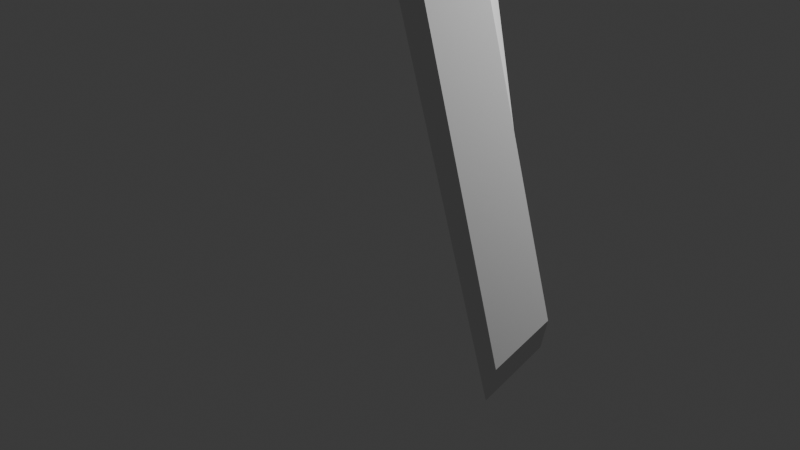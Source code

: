 # Source: sudas.blend  (saved by Blender 4.1.23; exported with 4.5.12 LTS)
import bpy
from mathutils import Matrix  # noqa: F401  (used for matrix-valued properties, if any)

bpy.ops.wm.read_factory_settings(use_empty=True)
scene = bpy.context.scene
scene.name = 'Scene'

# ---- collections
col_collection = bpy.data.collections.new('Collection'); scene.collection.children.link(col_collection)

# ---- world
world_world = bpy.data.worlds.new('World'); scene.world = world_world
world_world.use_nodes = True; world_world.node_tree.nodes.clear()
_N = world_world.node_tree.nodes; _L = world_world.node_tree.links
n0 = _N.new('ShaderNodeOutputWorld'); n0.name = 'World Output'; n0.location = (300, 300)
n1 = _N.new('ShaderNodeBackground'); n1.name = 'Background'; n1.location = (10, 300)
n1.inputs[0].default_value = (0.05088, 0.05088, 0.05088, 1.0)
_L.new(n1.outputs[0], n0.inputs[0])
n0.is_active_output = True
world_world.color = (0.05088, 0.05088, 0.05088)
world_world.use_sun_shadow = False
world_world.sun_shadow_jitter_overblur = 0.0

# ---- cameras
cam_camera = bpy.data.cameras.new('Camera')
cam_camera.clip_end = 100.0
cam_camera.ortho_scale = 7.314

# ---- lights
light_light = bpy.data.lights.new('Light', 'POINT')
light_light.transmission_factor = 0.0
light_light.energy = 1000.0
light_light.shadow_soft_size = 0.1
light_light.shadow_maximum_resolution = 0.006
light_light.use_absolute_resolution = True

# ---- meshes
me_cylinder = bpy.data.meshes.new('Cylinder')
me_cylinder.from_pydata([(-0.9168, 1.465, -1.651), (0.2495, 0.9462, 7.9), (0.9511, 0.309, -3.282), (0.833, -0.1703, 7.854), (1.066, -0.4438, -3.065), (0.4065, -0.8786, 8.084), (0.2425, -0.849, -2.52), (-0.5878, -0.6452, 7.957), (-1.336, -0.9784, -0.941), (-0.9511, 0.309, 7.957)], [], [(0, 1, 3, 2), (2, 3, 5, 4), (4, 5, 7, 6), (3, 1, 9, 7, 5), (6, 7, 9, 8), (8, 9, 1, 0), (0, 2, 4, 6, 8)])
_uv = me_cylinder.uv_layers.new(name='UVMap')
_uv.uv.foreach_set('vector', [1.0, 0.5, 1.0, 1.0, 0.8, 1.0, 0.8, 0.5, 0.8, 0.5, 0.8, 1.0, 0.6, 1.0, 0.6, 0.5, 0.6, 0.5, 0.6, 1.0, 0.4, 1.0, 0.4, 0.5, 0.4783, 0.3242, 0.25, 0.49, 0.02175, 0.3242, 0.1089, 0.05584, 0.3911, 0.05584, 0.4, 0.5, 0.4, 1.0, 0.2, 1.0, 0.2, 0.5, 0.2, 0.5, 0.2, 1.0, 2.98e-08, 1.0, 2.98e-08, 0.5, 0.75, 0.49, 0.9783, 0.3242, 0.8911, 0.05584, 0.6089, 0.05584, 0.5217, 0.3242])
me_cylinder.update()
me_cylinder_001 = bpy.data.meshes.new('Cylinder.001')
me_cylinder_001.from_pydata([(0.0, 1.0, -2.433), (0.0, 1.0, 7.957), (0.9511, 0.309, -2.609), (1.175, 0.3873, 7.835), (0.5878, -0.809, -1.962), (0.4985, -1.085, 8.622), (0.2425, -0.849, -2.52), (-0.5878, -0.809, 7.957), (-0.9511, 0.309, -2.424), (-0.9511, 0.309, 7.957)], [], [(0, 1, 3, 2), (2, 3, 5, 4), (4, 5, 7, 6), (3, 1, 9, 7, 5), (6, 7, 9, 8), (8, 9, 1, 0), (0, 2, 4, 6, 8)])
_uv = me_cylinder_001.uv_layers.new(name='UVMap')
_uv.uv.foreach_set('vector', [1.0, 0.5, 1.0, 1.0, 0.8, 1.0, 0.8, 0.5, 0.8, 0.5, 0.8, 1.0, 0.6, 1.0, 0.6, 0.5, 0.6, 0.5, 0.6, 1.0, 0.4, 1.0, 0.4, 0.5, 0.4783, 0.3242, 0.25, 0.49, 0.02175, 0.3242, 0.1089, 0.05584, 0.3911, 0.05584, 0.4, 0.5, 0.4, 1.0, 0.2, 1.0, 0.2, 0.5, 0.2, 0.5, 0.2, 1.0, 2.98e-08, 1.0, 2.98e-08, 0.5, 0.75, 0.49, 0.9783, 0.3242, 0.8911, 0.05584, 0.6089, 0.05584, 0.5217, 0.3242])
me_cylinder_001.update()
me_cylinder_002 = bpy.data.meshes.new('Cylinder.002')
me_cylinder_002.from_pydata([(0.0, 1.0, -2.433), (0.0, 1.0, 7.957), (0.9511, 0.309, -2.609), (0.9511, 0.309, 7.957), (0.5878, -0.809, -1.962), (0.5878, -0.809, 7.957), (0.399, -0.8431, -2.45), (-0.5878, -0.809, 7.957), (-0.9511, 0.309, -2.424), (-0.9511, 0.309, 7.957)], [], [(0, 1, 3, 2), (2, 3, 5, 4), (4, 5, 7, 6), (3, 1, 9, 7, 5), (6, 7, 9, 8), (8, 9, 1, 0), (0, 2, 4, 6, 8)])
_uv = me_cylinder_002.uv_layers.new(name='UVMap')
_uv.uv.foreach_set('vector', [1.0, 0.5, 1.0, 1.0, 0.8, 1.0, 0.8, 0.5, 0.8, 0.5, 0.8, 1.0, 0.6, 1.0, 0.6, 0.5, 0.6, 0.5, 0.6, 1.0, 0.4, 1.0, 0.4, 0.5, 0.4783, 0.3242, 0.25, 0.49, 0.02175, 0.3242, 0.1089, 0.05584, 0.3911, 0.05584, 0.4, 0.5, 0.4, 1.0, 0.2, 1.0, 0.2, 0.5, 0.2, 0.5, 0.2, 1.0, 2.98e-08, 1.0, 2.98e-08, 0.5, 0.75, 0.49, 0.9783, 0.3242, 0.8911, 0.05584, 0.6089, 0.05584, 0.5217, 0.3242])
me_cylinder_002.update()
me_icosphere_001 = bpy.data.meshes.new('Icosphere.001')
me_icosphere_001.from_pydata([(0.0, 0.0, -0.9489), (0.7236, -0.5257, -0.4472), (-0.2764, -0.8506, -0.4472), (-0.8944, 0.0, -0.4472), (-0.2764, 0.8506, -0.4472), (0.7236, 0.5257, -0.4472), (0.2764, -0.8506, 0.4472), (-0.7236, -0.5257, 0.4472), (-0.7236, 0.5257, 0.4472), (0.2764, 0.8506, 0.4472), (0.8944, 0.0, 0.4472), (0.0, 0.0, 0.8044), (-0.1625, -0.5, -0.8507), (0.4253, -0.309, -0.8507), (0.2629, -0.809, -0.5257), (0.8506, 0.0, -0.5257), (0.4253, 0.309, -0.8507), (-0.5257, 0.0, -0.8507), (-0.6882, -0.5, -0.5257), (-0.1625, 0.5, -0.8507), (-0.6882, 0.5, -0.5257), (0.2629, 0.809, -0.5257), (0.9511, -0.309, 0.0), (0.9511, 0.309, 0.0), (0.0, -1.0, 0.0), (0.5878, -0.809, 0.0), (-0.9511, -0.309, 0.0), (-0.5878, -0.809, 0.0), (-0.5878, 0.809, 0.0), (-0.9511, 0.309, 0.0), (0.5878, 0.809, 0.0), (0.0, 1.0, 0.0), (0.6882, -0.5, 0.5257), (-0.2629, -0.809, 0.5257), (-0.8506, 0.0, 0.5257), (-0.2629, 0.809, 0.5257), (0.6882, 0.5, 0.5257), (0.1625, -0.5, 0.8507), (0.5257, 0.0, 0.8507), (-0.4253, -0.309, 0.8507), (-0.4253, 0.309, 0.8507), (0.1625, 0.5, 0.8507)], [], [(0, 13, 12), (1, 13, 15), (0, 12, 17), (0, 17, 19), (0, 19, 16), (1, 15, 22), (2, 14, 24), (3, 18, 26), (4, 20, 28), (5, 21, 30), (1, 22, 25), (2, 24, 27), (3, 26, 29), (4, 28, 31), (5, 30, 23), (6, 32, 37), (7, 33, 39), (8, 34, 40), (9, 35, 41), (10, 36, 38), (38, 41, 11), (38, 36, 41), (36, 9, 41), (41, 40, 11), (41, 35, 40), (35, 8, 40), (40, 39, 11), (40, 34, 39), (34, 7, 39), (39, 37, 11), (39, 33, 37), (33, 6, 37), (37, 38, 11), (37, 32, 38), (32, 10, 38), (23, 36, 10), (23, 30, 36), (30, 9, 36), (31, 35, 9), (31, 28, 35), (28, 8, 35), (29, 34, 8), (29, 26, 34), (26, 7, 34), (27, 33, 7), (27, 24, 33), (24, 6, 33), (25, 32, 6), (25, 22, 32), (22, 10, 32), (30, 31, 9), (30, 21, 31), (21, 4, 31), (28, 29, 8), (28, 20, 29), (20, 3, 29), (26, 27, 7), (26, 18, 27), (18, 2, 27), (24, 25, 6), (24, 14, 25), (14, 1, 25), (22, 23, 10), (22, 15, 23), (15, 5, 23), (16, 21, 5), (16, 19, 21), (19, 4, 21), (19, 20, 4), (19, 17, 20), (17, 3, 20), (17, 18, 3), (17, 12, 18), (12, 2, 18), (15, 16, 5), (15, 13, 16), (13, 0, 16), (12, 14, 2), (12, 13, 14), (13, 1, 14)])
_uv = me_icosphere_001.uv_layers.new(name='UVMap')
_uv.uv.foreach_set('vector', [0.1818, 0.0, 0.2273, 0.07873, 0.1364, 0.07873, 0.2727, 0.1575, 0.3182, 0.07873, 0.3636, 0.1575, 0.9091, 0.0, 0.9545, 0.07873, 0.8636, 0.07873, 0.7273, 0.0, 0.7727, 0.07873, 0.6818, 0.07873, 0.5455, 0.0, 0.5909, 0.07873, 0.5, 0.07873, 0.2727, 0.1575, 0.3636, 0.1575, 0.3182, 0.2362, 0.09091, 0.1575, 0.1818, 0.1575, 0.1364, 0.2362, 0.8182, 0.1575, 0.9091, 0.1575, 0.8636, 0.2362, 0.6364, 0.1575, 0.7273, 0.1575, 0.6818, 0.2362, 0.4545, 0.1575, 0.5455, 0.1575, 0.5, 0.2362, 0.2727, 0.1575, 0.3182, 0.2362, 0.2273, 0.2362, 0.09091, 0.1575, 0.1364, 0.2362, 0.04546, 0.2362, 0.8182, 0.1575, 0.8636, 0.2362, 0.7727, 0.2362, 0.6364, 0.1575, 0.6818, 0.2362, 0.5909, 0.2362, 0.4545, 0.1575, 0.5, 0.2362, 0.4091, 0.2362, 0.1818, 0.3149, 0.2727, 0.3149, 0.2273, 0.3937, 0.0, 0.3149, 0.09091, 0.3149, 0.04546, 0.3937, 0.7273, 0.3149, 0.8182, 0.3149, 0.7727, 0.3937, 0.5455, 0.3149, 0.6364, 0.3149, 0.5909, 0.3937, 0.3636, 0.3149, 0.4545, 0.3149, 0.4091, 0.3937, 0.4091, 0.3937, 0.5, 0.3937, 0.4545, 0.4724, 0.4091, 0.3937, 0.4545, 0.3149, 0.5, 0.3937, 0.4545, 0.3149, 0.5455, 0.3149, 0.5, 0.3937, 0.5909, 0.3937, 0.6818, 0.3937, 0.6364, 0.4724, 0.5909, 0.3937, 0.6364, 0.3149, 0.6818, 0.3937, 0.6364, 0.3149, 0.7273, 0.3149, 0.6818, 0.3937, 0.7727, 0.3937, 0.8636, 0.3937, 0.8182, 0.4724, 0.7727, 0.3937, 0.8182, 0.3149, 0.8636, 0.3937, 0.8182, 0.3149, 0.9091, 0.3149, 0.8636, 0.3937, 0.04546, 0.3937, 0.1364, 0.3937, 0.09091, 0.4724, 0.04546, 0.3937, 0.09091, 0.3149, 0.1364, 0.3937, 0.09091, 0.3149, 0.1818, 0.3149, 0.1364, 0.3937, 0.2273, 0.3937, 0.3182, 0.3937, 0.2727, 0.4724, 0.2273, 0.3937, 0.2727, 0.3149, 0.3182, 0.3937, 0.2727, 0.3149, 0.3636, 0.3149, 0.3182, 0.3937, 0.4091, 0.2362, 0.4545, 0.3149, 0.3636, 0.3149, 0.4091, 0.2362, 0.5, 0.2362, 0.4545, 0.3149, 0.5, 0.2362, 0.5455, 0.3149, 0.4545, 0.3149, 0.5909, 0.2362, 0.6364, 0.3149, 0.5455, 0.3149, 0.5909, 0.2362, 0.6818, 0.2362, 0.6364, 0.3149, 0.6818, 0.2362, 0.7273, 0.3149, 0.6364, 0.3149, 0.7727, 0.2362, 0.8182, 0.3149, 0.7273, 0.3149, 0.7727, 0.2362, 0.8636, 0.2362, 0.8182, 0.3149, 0.8636, 0.2362, 0.9091, 0.3149, 0.8182, 0.3149, 0.04546, 0.2362, 0.09091, 0.3149, 0.0, 0.3149, 0.04546, 0.2362, 0.1364, 0.2362, 0.09091, 0.3149, 0.1364, 0.2362, 0.1818, 0.3149, 0.09091, 0.3149, 0.2273, 0.2362, 0.2727, 0.3149, 0.1818, 0.3149, 0.2273, 0.2362, 0.3182, 0.2362, 0.2727, 0.3149, 0.3182, 0.2362, 0.3636, 0.3149, 0.2727, 0.3149, 0.5, 0.2362, 0.5909, 0.2362, 0.5455, 0.3149, 0.5, 0.2362, 0.5455, 0.1575, 0.5909, 0.2362, 0.5455, 0.1575, 0.6364, 0.1575, 0.5909, 0.2362, 0.6818, 0.2362, 0.7727, 0.2362, 0.7273, 0.3149, 0.6818, 0.2362, 0.7273, 0.1575, 0.7727, 0.2362, 0.7273, 0.1575, 0.8182, 0.1575, 0.7727, 0.2362, 0.8636, 0.2362, 0.9545, 0.2362, 0.9091, 0.3149, 0.8636, 0.2362, 0.9091, 0.1575, 0.9545, 0.2362, 0.9091, 0.1575, 1.0, 0.1575, 0.9545, 0.2362, 0.1364, 0.2362, 0.2273, 0.2362, 0.1818, 0.3149, 0.1364, 0.2362, 0.1818, 0.1575, 0.2273, 0.2362, 0.1818, 0.1575, 0.2727, 0.1575, 0.2273, 0.2362, 0.3182, 0.2362, 0.4091, 0.2362, 0.3636, 0.3149, 0.3182, 0.2362, 0.3636, 0.1575, 0.4091, 0.2362, 0.3636, 0.1575, 0.4545, 0.1575, 0.4091, 0.2362, 0.5, 0.07873, 0.5455, 0.1575, 0.4545, 0.1575, 0.5, 0.07873, 0.5909, 0.07873, 0.5455, 0.1575, 0.5909, 0.07873, 0.6364, 0.1575, 0.5455, 0.1575, 0.6818, 0.07873, 0.7273, 0.1575, 0.6364, 0.1575, 0.6818, 0.07873, 0.7727, 0.07873, 0.7273, 0.1575, 0.7727, 0.07873, 0.8182, 0.1575, 0.7273, 0.1575, 0.8636, 0.07873, 0.9091, 0.1575, 0.8182, 0.1575, 0.8636, 0.07873, 0.9545, 0.07873, 0.9091, 0.1575, 0.9545, 0.07873, 1.0, 0.1575, 0.9091, 0.1575, 0.3636, 0.1575, 0.4091, 0.07873, 0.4545, 0.1575, 0.3636, 0.1575, 0.3182, 0.07873, 0.4091, 0.07873, 0.3182, 0.07873, 0.3636, 0.0, 0.4091, 0.07873, 0.1364, 0.07873, 0.1818, 0.1575, 0.09091, 0.1575, 0.1364, 0.07873, 0.2273, 0.07873, 0.1818, 0.1575, 0.2273, 0.07873, 0.2727, 0.1575, 0.1818, 0.1575])
me_icosphere_001.update()
me_cylinder_003 = bpy.data.meshes.new('Cylinder.003')
me_cylinder_003.from_pydata([(0.0, 1.0, -1.0), (0.0, 0.4768, 0.9073), (0.9511, 0.309, -1.0), (0.4535, 0.1474, 0.9073), (0.5878, -0.809, -1.0), (0.2803, -0.3858, 0.9073), (-0.5878, -0.809, -1.0), (-0.2803, -0.3858, 0.9073), (-0.9511, 0.309, -1.0), (-0.4535, 0.1474, 0.9073), (0.0, 1.0, 0.4891), (0.9511, 0.309, 0.4891), (0.5878, -0.809, 0.4891), (-0.5878, -0.809, 0.4891), (-0.9511, 0.309, 0.4891), (0.9511, 0.309, 1.0), (0.0, 1.0, 1.0), (0.5878, -0.809, 1.0), (-0.5878, -0.809, 1.0), (-0.9511, 0.309, 1.0), (0.7189, 0.2336, 0.9537), (0.0, 0.7559, 0.9537), (0.4443, -0.6116, 0.9537), (-0.4443, -0.6116, 0.9537), (-0.7189, 0.2336, 0.9537), (0.9511, 0.309, 1.0), (0.0, 1.0, 1.0), (0.0, 1.0, 0.4891), (0.5878, -0.809, 1.0), (-0.5878, -0.809, 1.0), (-0.9511, 0.309, 1.0), (0.9511, 0.309, 0.4891), (0.5878, -0.809, 0.4891), (-0.5878, -0.809, 0.4891), (-0.9511, 0.309, 0.4891), (0.387, 1.533, 0.4891), (0.387, 1.533, 1.0), (1.338, 0.8417, 1.0), (1.338, 0.8417, 0.4891), (1.577, 0.1056, 0.4891), (1.577, 0.1056, 1.0), (1.214, -1.012, 1.0), (1.214, -1.012, 0.4891), (0.5878, -1.467, 0.4891), (0.5878, -1.467, 1.0), (-0.5878, -1.467, 1.0), (-0.5878, -1.467, 0.4891), (-1.214, -1.012, 0.4891), (-1.214, -1.012, 1.0), (-1.577, 0.1056, 1.0), (-1.577, 0.1056, 0.4891), (-1.338, 0.8417, 0.4891), (-1.338, 0.8417, 1.0), (-0.387, 1.533, 1.0), (-0.387, 1.533, 0.4891), (0.5557, 1.765, 1.0), (0.5557, 1.765, 0.4891), (1.507, 1.074, 1.0), (1.507, 1.074, 0.4891), (1.85, 0.01686, 1.0), (1.85, 0.01686, 0.4891), (1.487, -1.101, 1.0), (1.487, -1.101, 0.4891), (0.5878, -1.754, 1.0), (0.5878, -1.754, 0.4891), (-0.5878, -1.754, 1.0), (-0.5878, -1.754, 0.4891), (-1.487, -1.101, 1.0), (-1.487, -1.101, 0.4891), (-1.85, 0.01686, 1.0), (-1.85, 0.01686, 0.4891), (-1.507, 1.074, 1.0), (-1.507, 1.074, 0.4891), (-0.5557, 1.765, 1.0), (-0.5557, 1.765, 0.4891), (0.4535, 0.1474, 1.47), (-3.39e-08, 0.4768, 1.47), (0.2803, -0.3858, 1.47), (-0.2803, -0.3858, 1.47), (-0.4535, 0.1474, 1.47), (0.4535, -0.7796, 2.034), (-3.39e-08, -0.4501, 2.034), (0.2803, -1.313, 2.034), (-0.2803, -1.313, 2.034), (-0.4535, -0.7796, 2.034), (0.4535, -0.7796, 4.613), (5.323e-07, -0.4501, 4.613), (0.2803, -1.313, 4.613), (-0.2803, -1.313, 4.613), (-0.4535, -0.7796, 4.613), (1.367, -2.157, 5.671), (0.9132, -1.828, 5.671), (1.194, -2.691, 5.671), (0.6329, -2.691, 5.671), (0.4597, -2.157, 5.671)], [], [(14, 13, 33, 34), (19, 16, 26, 30), (11, 10, 27, 31), (1, 9, 79, 76), (10, 14, 34, 27), (12, 11, 31, 32), (0, 2, 4, 6, 8), (8, 14, 10, 0), (6, 13, 14, 8), (4, 12, 13, 6), (2, 11, 12, 4), (0, 10, 11, 2), (21, 20, 15, 16), (20, 22, 17, 15), (22, 23, 18, 17), (23, 24, 19, 18), (24, 21, 16, 19), (1, 3, 20, 21), (3, 5, 22, 20), (5, 7, 23, 22), (7, 9, 24, 23), (9, 1, 21, 24), (18, 19, 30, 29), (16, 15, 25, 26), (17, 18, 29, 28), (13, 12, 32, 33), (15, 17, 28, 25), (43, 44, 63, 64), (26, 36, 35, 27), (25, 37, 36, 26), (31, 38, 37, 25), (27, 35, 38, 31), (36, 37, 57, 55), (25, 40, 39, 31), (28, 41, 40, 25), (32, 42, 41, 28), (31, 39, 42, 32), (39, 40, 59, 60), (28, 44, 43, 32), (29, 45, 44, 28), (33, 46, 45, 29), (32, 43, 46, 33), (35, 36, 55, 56), (29, 48, 47, 33), (30, 49, 48, 29), (34, 50, 49, 30), (33, 47, 50, 34), (54, 51, 72, 74), (30, 52, 51, 34), (26, 53, 52, 30), (27, 54, 53, 26), (34, 51, 54, 27), (56, 55, 57, 58), (60, 59, 61, 62), (64, 63, 65, 66), (68, 67, 69, 70), (72, 71, 73, 74), (40, 41, 61, 59), (47, 48, 67, 68), (37, 38, 58, 57), (44, 45, 65, 63), (51, 52, 71, 72), (41, 42, 62, 61), (48, 49, 69, 67), (38, 35, 56, 58), (45, 46, 66, 65), (52, 53, 73, 71), (42, 39, 60, 62), (49, 50, 70, 69), (46, 43, 64, 66), (53, 54, 74, 73), (50, 47, 68, 70), (76, 79, 84, 81), (7, 5, 77, 78), (3, 1, 76, 75), (9, 7, 78, 79), (5, 3, 75, 77), (81, 84, 89, 86), (78, 77, 82, 83), (75, 76, 81, 80), (79, 78, 83, 84), (77, 75, 80, 82), (86, 89, 94, 91), (83, 82, 87, 88), (80, 81, 86, 85), (84, 83, 88, 89), (82, 80, 85, 87), (90, 91, 94, 93, 92), (88, 87, 92, 93), (85, 86, 91, 90), (89, 88, 93, 94), (87, 85, 90, 92)])
_uv = me_cylinder_003.uv_layers.new(name='UVMap')
_uv.uv.foreach_set('vector', [0.2, 0.8723, 0.4, 0.8723, 0.4, 0.8723, 0.2, 0.8723, 0.02175, 0.3242, 0.25, 0.49, 0.25, 0.49, 0.02175, 0.3242, 0.8, 0.8723, 1.0, 0.8723, 1.0, 0.8723, 0.8, 0.8723, 0.25, 0.3644, 0.1412, 0.2854, 0.1412, 0.2854, 0.25, 0.3644, 2.98e-08, 0.8723, 0.2, 0.8723, 0.2, 0.8723, 2.98e-08, 0.8723, 0.6, 0.8723, 0.8, 0.8723, 0.8, 0.8723, 0.6, 0.8723, 0.75, 0.49, 0.9783, 0.3242, 0.8911, 0.05584, 0.6089, 0.05584, 0.5217, 0.3242, 0.2, 0.5, 0.2, 0.8723, 2.98e-08, 0.8723, 2.98e-08, 0.5, 0.4, 0.5, 0.4, 0.8723, 0.2, 0.8723, 0.2, 0.5, 0.6, 0.5, 0.6, 0.8723, 0.4, 0.8723, 0.4, 0.5, 0.8, 0.5, 0.8, 0.8723, 0.6, 0.8723, 0.6, 0.5, 1.0, 0.5, 1.0, 0.8723, 0.8, 0.8723, 0.8, 0.5, 0.25, 0.4314, 0.4225, 0.3061, 0.4783, 0.3242, 0.25, 0.49, 0.4225, 0.3061, 0.3566, 0.1032, 0.3911, 0.05584, 0.4783, 0.3242, 0.3566, 0.1032, 0.1434, 0.1032, 0.1089, 0.05584, 0.3911, 0.05584, 0.1434, 0.1032, 0.07745, 0.3061, 0.02175, 0.3242, 0.1089, 0.05584, 0.07745, 0.3061, 0.25, 0.4314, 0.25, 0.49, 0.02175, 0.3242, 0.25, 0.3644, 0.3588, 0.2854, 0.4225, 0.3061, 0.25, 0.4314, 0.3588, 0.2854, 0.3173, 0.1574, 0.3566, 0.1032, 0.4225, 0.3061, 0.3173, 0.1574, 0.1827, 0.1574, 0.1434, 0.1032, 0.3566, 0.1032, 0.1827, 0.1574, 0.1412, 0.2854, 0.07745, 0.3061, 0.1434, 0.1032, 0.1412, 0.2854, 0.25, 0.3644, 0.25, 0.4314, 0.07745, 0.3061, 0.1089, 0.05584, 0.02175, 0.3242, 0.02175, 0.3242, 0.1089, 0.05584, 0.25, 0.49, 0.4783, 0.3242, 0.4783, 0.3242, 0.25, 0.49, 0.3911, 0.05584, 0.1089, 0.05584, 0.1089, 0.05584, 0.3911, 0.05584, 0.4, 0.8723, 0.6, 0.8723, 0.6, 0.8723, 0.4, 0.8723, 0.4783, 0.3242, 0.3911, 0.05584, 0.3911, 0.05584, 0.4783, 0.3242, 0.6, 0.8723, 0.6, 1.0, 0.6, 1.0, 0.6, 0.8723, 1.0, 1.0, 1.0, 1.0, 1.0, 0.8723, 1.0, 0.8723, 0.8, 1.0, 0.8, 1.0, 1.0, 1.0, 1.0, 1.0, 0.8, 0.8723, 0.8, 0.8723, 0.8, 1.0, 0.8, 1.0, 1.0, 0.8723, 1.0, 0.8723, 0.8, 0.8723, 0.8, 0.8723, 1.0, 1.0, 0.8, 1.0, 0.8, 1.0, 1.0, 1.0, 0.8, 1.0, 0.8, 1.0, 0.8, 0.8723, 0.8, 0.8723, 0.6, 1.0, 0.6, 1.0, 0.8, 1.0, 0.8, 1.0, 0.6, 0.8723, 0.6, 0.8723, 0.6, 1.0, 0.6, 1.0, 0.8, 0.8723, 0.8, 0.8723, 0.6, 0.8723, 0.6, 0.8723, 0.8, 0.8723, 0.8, 1.0, 0.8, 1.0, 0.8, 0.8723, 0.6, 1.0, 0.6, 1.0, 0.6, 0.8723, 0.6, 0.8723, 0.4, 1.0, 0.4, 1.0, 0.6, 1.0, 0.6, 1.0, 0.4, 0.8723, 0.4, 0.8723, 0.4, 1.0, 0.4, 1.0, 0.6, 0.8723, 0.6, 0.8723, 0.4, 0.8723, 0.4, 0.8723, 1.0, 0.8723, 1.0, 1.0, 1.0, 1.0, 1.0, 0.8723, 0.4, 1.0, 0.4, 1.0, 0.4, 0.8723, 0.4, 0.8723, 0.2, 1.0, 0.2, 1.0, 0.4, 1.0, 0.4, 1.0, 0.2, 0.8723, 0.2, 0.8723, 0.2, 1.0, 0.2, 1.0, 0.4, 0.8723, 0.4, 0.8723, 0.2, 0.8723, 0.2, 0.8723, 2.98e-08, 0.8723, 0.2, 0.8723, 0.2, 0.8723, 2.98e-08, 0.8723, 0.2, 1.0, 0.2, 1.0, 0.2, 0.8723, 0.2, 0.8723, 2.98e-08, 1.0, 2.98e-08, 1.0, 0.2, 1.0, 0.2, 1.0, 2.98e-08, 0.8723, 2.98e-08, 0.8723, 2.98e-08, 1.0, 2.98e-08, 1.0, 0.2, 0.8723, 0.2, 0.8723, 2.98e-08, 0.8723, 2.98e-08, 0.8723, 1.0, 0.8723, 1.0, 1.0, 0.8, 1.0, 0.8, 0.8723, 0.8, 0.8723, 0.8, 1.0, 0.6, 1.0, 0.6, 0.8723, 0.6, 0.8723, 0.6, 1.0, 0.4, 1.0, 0.4, 0.8723, 0.4, 0.8723, 0.4, 1.0, 0.2, 1.0, 0.2, 0.8723, 0.2, 0.8723, 0.2, 1.0, 2.98e-08, 1.0, 2.98e-08, 0.8723, 0.8, 1.0, 0.6, 1.0, 0.6, 1.0, 0.8, 1.0, 0.4, 0.8723, 0.4, 1.0, 0.4, 1.0, 0.4, 0.8723, 0.8, 1.0, 0.8, 0.8723, 0.8, 0.8723, 0.8, 1.0, 0.6, 1.0, 0.4, 1.0, 0.4, 1.0, 0.6, 1.0, 0.2, 0.8723, 0.2, 1.0, 0.2, 1.0, 0.2, 0.8723, 0.6, 1.0, 0.6, 0.8723, 0.6, 0.8723, 0.6, 1.0, 0.4, 1.0, 0.2, 1.0, 0.2, 1.0, 0.4, 1.0, 0.8, 0.8723, 1.0, 0.8723, 1.0, 0.8723, 0.8, 0.8723, 0.4, 1.0, 0.4, 0.8723, 0.4, 0.8723, 0.4, 1.0, 0.2, 1.0, 2.98e-08, 1.0, 2.98e-08, 1.0, 0.2, 1.0, 0.6, 0.8723, 0.8, 0.8723, 0.8, 0.8723, 0.6, 0.8723, 0.2, 1.0, 0.2, 0.8723, 0.2, 0.8723, 0.2, 1.0, 0.4, 0.8723, 0.6, 0.8723, 0.6, 0.8723, 0.4, 0.8723, 2.98e-08, 1.0, 2.98e-08, 0.8723, 2.98e-08, 0.8723, 2.98e-08, 1.0, 0.2, 0.8723, 0.4, 0.8723, 0.4, 0.8723, 0.2, 0.8723, 0.25, 0.3644, 0.1412, 0.2854, 0.1412, 0.2854, 0.25, 0.3644, 0.1827, 0.1574, 0.3173, 0.1574, 0.3173, 0.1574, 0.1827, 0.1574, 0.3588, 0.2854, 0.25, 0.3644, 0.25, 0.3644, 0.3588, 0.2854, 0.1412, 0.2854, 0.1827, 0.1574, 0.1827, 0.1574, 0.1412, 0.2854, 0.3173, 0.1574, 0.3588, 0.2854, 0.3588, 0.2854, 0.3173, 0.1574, 0.25, 0.3644, 0.1412, 0.2854, 0.1412, 0.2854, 0.25, 0.3644, 0.1827, 0.1574, 0.3173, 0.1574, 0.3173, 0.1574, 0.1827, 0.1574, 0.3588, 0.2854, 0.25, 0.3644, 0.25, 0.3644, 0.3588, 0.2854, 0.1412, 0.2854, 0.1827, 0.1574, 0.1827, 0.1574, 0.1412, 0.2854, 0.3173, 0.1574, 0.3588, 0.2854, 0.3588, 0.2854, 0.3173, 0.1574, 0.25, 0.3644, 0.1412, 0.2854, 0.1412, 0.2854, 0.25, 0.3644, 0.1827, 0.1574, 0.3173, 0.1574, 0.3173, 0.1574, 0.1827, 0.1574, 0.3588, 0.2854, 0.25, 0.3644, 0.25, 0.3644, 0.3588, 0.2854, 0.1412, 0.2854, 0.1827, 0.1574, 0.1827, 0.1574, 0.1412, 0.2854, 0.3173, 0.1574, 0.3588, 0.2854, 0.3588, 0.2854, 0.3173, 0.1574, 0.3588, 0.2854, 0.25, 0.3644, 0.1412, 0.2854, 0.1827, 0.1574, 0.3173, 0.1574, 0.1827, 0.1574, 0.3173, 0.1574, 0.3173, 0.1574, 0.1827, 0.1574, 0.3588, 0.2854, 0.25, 0.3644, 0.25, 0.3644, 0.3588, 0.2854, 0.1412, 0.2854, 0.1827, 0.1574, 0.1827, 0.1574, 0.1412, 0.2854, 0.3173, 0.1574, 0.3588, 0.2854, 0.3588, 0.2854, 0.3173, 0.1574])
me_cylinder_003.update()
me_icosphere_002 = bpy.data.meshes.new('Icosphere.002')
me_icosphere_002.from_pydata([(0.0, 0.0, -0.9489), (0.7236, -0.5257, -0.4472), (-0.2764, -0.8506, -0.4472), (-0.8944, 0.0, -0.4472), (-0.2764, 0.8506, -0.4472), (0.7236, 0.5257, -0.4472), (0.2764, -0.8506, 0.4472), (-0.7236, -0.5257, 0.4472), (-0.7236, 0.5257, 0.4472), (0.2764, 0.8506, 0.4472), (0.8944, 0.0, 0.4472), (0.0, 0.0, 0.8044), (-0.1625, -0.5, -0.8507), (0.4253, -0.309, -0.8507), (0.2629, -0.809, -0.5257), (0.8506, 0.0, -0.5257), (0.4253, 0.309, -0.8507), (-0.5257, 0.0, -0.8507), (-0.6882, -0.5, -0.5257), (-0.1625, 0.5, -0.8507), (-0.6882, 0.5, -0.5257), (0.2629, 0.809, -0.5257), (0.9511, -0.309, 0.0), (0.9511, 0.309, 0.0), (0.0, -1.0, 0.0), (0.5878, -0.809, 0.0), (-0.9511, -0.309, 0.0), (-0.5878, -0.809, 0.0), (-0.5878, 0.809, 0.0), (-0.9511, 0.309, 0.0), (0.5878, 0.809, 0.0), (0.0, 1.0, 0.0), (0.6882, -0.5, 0.5257), (-0.2629, -0.809, 0.5257), (-0.8506, 0.0, 0.5257), (-0.2629, 0.809, 0.5257), (0.6882, 0.5, 0.5257), (0.1625, -0.5, 0.8507), (0.5257, 0.0, 0.8507), (-0.4253, -0.309, 0.8507), (-0.4253, 0.309, 0.8507), (0.1625, 0.5, 0.8507)], [], [(0, 13, 12), (1, 13, 15), (0, 12, 17), (0, 17, 19), (0, 19, 16), (1, 15, 22), (2, 14, 24), (3, 18, 26), (4, 20, 28), (5, 21, 30), (1, 22, 25), (2, 24, 27), (3, 26, 29), (4, 28, 31), (5, 30, 23), (6, 32, 37), (7, 33, 39), (8, 34, 40), (9, 35, 41), (10, 36, 38), (38, 41, 11), (38, 36, 41), (36, 9, 41), (41, 40, 11), (41, 35, 40), (35, 8, 40), (40, 39, 11), (40, 34, 39), (34, 7, 39), (39, 37, 11), (39, 33, 37), (33, 6, 37), (37, 38, 11), (37, 32, 38), (32, 10, 38), (23, 36, 10), (23, 30, 36), (30, 9, 36), (31, 35, 9), (31, 28, 35), (28, 8, 35), (29, 34, 8), (29, 26, 34), (26, 7, 34), (27, 33, 7), (27, 24, 33), (24, 6, 33), (25, 32, 6), (25, 22, 32), (22, 10, 32), (30, 31, 9), (30, 21, 31), (21, 4, 31), (28, 29, 8), (28, 20, 29), (20, 3, 29), (26, 27, 7), (26, 18, 27), (18, 2, 27), (24, 25, 6), (24, 14, 25), (14, 1, 25), (22, 23, 10), (22, 15, 23), (15, 5, 23), (16, 21, 5), (16, 19, 21), (19, 4, 21), (19, 20, 4), (19, 17, 20), (17, 3, 20), (17, 18, 3), (17, 12, 18), (12, 2, 18), (15, 16, 5), (15, 13, 16), (13, 0, 16), (12, 14, 2), (12, 13, 14), (13, 1, 14)])
_uv = me_icosphere_002.uv_layers.new(name='UVMap')
_uv.uv.foreach_set('vector', [0.1818, 0.0, 0.2273, 0.07873, 0.1364, 0.07873, 0.2727, 0.1575, 0.3182, 0.07873, 0.3636, 0.1575, 0.9091, 0.0, 0.9545, 0.07873, 0.8636, 0.07873, 0.7273, 0.0, 0.7727, 0.07873, 0.6818, 0.07873, 0.5455, 0.0, 0.5909, 0.07873, 0.5, 0.07873, 0.2727, 0.1575, 0.3636, 0.1575, 0.3182, 0.2362, 0.09091, 0.1575, 0.1818, 0.1575, 0.1364, 0.2362, 0.8182, 0.1575, 0.9091, 0.1575, 0.8636, 0.2362, 0.6364, 0.1575, 0.7273, 0.1575, 0.6818, 0.2362, 0.4545, 0.1575, 0.5455, 0.1575, 0.5, 0.2362, 0.2727, 0.1575, 0.3182, 0.2362, 0.2273, 0.2362, 0.09091, 0.1575, 0.1364, 0.2362, 0.04546, 0.2362, 0.8182, 0.1575, 0.8636, 0.2362, 0.7727, 0.2362, 0.6364, 0.1575, 0.6818, 0.2362, 0.5909, 0.2362, 0.4545, 0.1575, 0.5, 0.2362, 0.4091, 0.2362, 0.1818, 0.3149, 0.2727, 0.3149, 0.2273, 0.3937, 0.0, 0.3149, 0.09091, 0.3149, 0.04546, 0.3937, 0.7273, 0.3149, 0.8182, 0.3149, 0.7727, 0.3937, 0.5455, 0.3149, 0.6364, 0.3149, 0.5909, 0.3937, 0.3636, 0.3149, 0.4545, 0.3149, 0.4091, 0.3937, 0.4091, 0.3937, 0.5, 0.3937, 0.4545, 0.4724, 0.4091, 0.3937, 0.4545, 0.3149, 0.5, 0.3937, 0.4545, 0.3149, 0.5455, 0.3149, 0.5, 0.3937, 0.5909, 0.3937, 0.6818, 0.3937, 0.6364, 0.4724, 0.5909, 0.3937, 0.6364, 0.3149, 0.6818, 0.3937, 0.6364, 0.3149, 0.7273, 0.3149, 0.6818, 0.3937, 0.7727, 0.3937, 0.8636, 0.3937, 0.8182, 0.4724, 0.7727, 0.3937, 0.8182, 0.3149, 0.8636, 0.3937, 0.8182, 0.3149, 0.9091, 0.3149, 0.8636, 0.3937, 0.04546, 0.3937, 0.1364, 0.3937, 0.09091, 0.4724, 0.04546, 0.3937, 0.09091, 0.3149, 0.1364, 0.3937, 0.09091, 0.3149, 0.1818, 0.3149, 0.1364, 0.3937, 0.2273, 0.3937, 0.3182, 0.3937, 0.2727, 0.4724, 0.2273, 0.3937, 0.2727, 0.3149, 0.3182, 0.3937, 0.2727, 0.3149, 0.3636, 0.3149, 0.3182, 0.3937, 0.4091, 0.2362, 0.4545, 0.3149, 0.3636, 0.3149, 0.4091, 0.2362, 0.5, 0.2362, 0.4545, 0.3149, 0.5, 0.2362, 0.5455, 0.3149, 0.4545, 0.3149, 0.5909, 0.2362, 0.6364, 0.3149, 0.5455, 0.3149, 0.5909, 0.2362, 0.6818, 0.2362, 0.6364, 0.3149, 0.6818, 0.2362, 0.7273, 0.3149, 0.6364, 0.3149, 0.7727, 0.2362, 0.8182, 0.3149, 0.7273, 0.3149, 0.7727, 0.2362, 0.8636, 0.2362, 0.8182, 0.3149, 0.8636, 0.2362, 0.9091, 0.3149, 0.8182, 0.3149, 0.04546, 0.2362, 0.09091, 0.3149, 0.0, 0.3149, 0.04546, 0.2362, 0.1364, 0.2362, 0.09091, 0.3149, 0.1364, 0.2362, 0.1818, 0.3149, 0.09091, 0.3149, 0.2273, 0.2362, 0.2727, 0.3149, 0.1818, 0.3149, 0.2273, 0.2362, 0.3182, 0.2362, 0.2727, 0.3149, 0.3182, 0.2362, 0.3636, 0.3149, 0.2727, 0.3149, 0.5, 0.2362, 0.5909, 0.2362, 0.5455, 0.3149, 0.5, 0.2362, 0.5455, 0.1575, 0.5909, 0.2362, 0.5455, 0.1575, 0.6364, 0.1575, 0.5909, 0.2362, 0.6818, 0.2362, 0.7727, 0.2362, 0.7273, 0.3149, 0.6818, 0.2362, 0.7273, 0.1575, 0.7727, 0.2362, 0.7273, 0.1575, 0.8182, 0.1575, 0.7727, 0.2362, 0.8636, 0.2362, 0.9545, 0.2362, 0.9091, 0.3149, 0.8636, 0.2362, 0.9091, 0.1575, 0.9545, 0.2362, 0.9091, 0.1575, 1.0, 0.1575, 0.9545, 0.2362, 0.1364, 0.2362, 0.2273, 0.2362, 0.1818, 0.3149, 0.1364, 0.2362, 0.1818, 0.1575, 0.2273, 0.2362, 0.1818, 0.1575, 0.2727, 0.1575, 0.2273, 0.2362, 0.3182, 0.2362, 0.4091, 0.2362, 0.3636, 0.3149, 0.3182, 0.2362, 0.3636, 0.1575, 0.4091, 0.2362, 0.3636, 0.1575, 0.4545, 0.1575, 0.4091, 0.2362, 0.5, 0.07873, 0.5455, 0.1575, 0.4545, 0.1575, 0.5, 0.07873, 0.5909, 0.07873, 0.5455, 0.1575, 0.5909, 0.07873, 0.6364, 0.1575, 0.5455, 0.1575, 0.6818, 0.07873, 0.7273, 0.1575, 0.6364, 0.1575, 0.6818, 0.07873, 0.7727, 0.07873, 0.7273, 0.1575, 0.7727, 0.07873, 0.8182, 0.1575, 0.7273, 0.1575, 0.8636, 0.07873, 0.9091, 0.1575, 0.8182, 0.1575, 0.8636, 0.07873, 0.9545, 0.07873, 0.9091, 0.1575, 0.9545, 0.07873, 1.0, 0.1575, 0.9091, 0.1575, 0.3636, 0.1575, 0.4091, 0.07873, 0.4545, 0.1575, 0.3636, 0.1575, 0.3182, 0.07873, 0.4091, 0.07873, 0.3182, 0.07873, 0.3636, 0.0, 0.4091, 0.07873, 0.1364, 0.07873, 0.1818, 0.1575, 0.09091, 0.1575, 0.1364, 0.07873, 0.2273, 0.07873, 0.1818, 0.1575, 0.2273, 0.07873, 0.2727, 0.1575, 0.1818, 0.1575])
me_icosphere_002.update()
me_cylinder_004 = bpy.data.meshes.new('Cylinder.004')
me_cylinder_004.from_pydata([(0.0, 1.0, -1.0), (0.0, 0.4768, 0.9073), (0.9511, 0.309, -1.0), (0.4535, 0.1474, 0.9073), (0.5878, -0.809, -1.0), (0.2803, -0.3858, 0.9073), (-0.5878, -0.809, -1.0), (-0.2803, -0.3858, 0.9073), (-0.9511, 0.309, -1.0), (-0.4535, 0.1474, 0.9073), (0.0, 1.0, 0.4891), (0.9511, 0.309, 0.4891), (0.5878, -0.809, 0.4891), (-0.5878, -0.809, 0.4891), (-0.9511, 0.309, 0.4891), (0.9511, 0.309, 1.0), (0.0, 1.0, 1.0), (0.5878, -0.809, 1.0), (-0.5878, -0.809, 1.0), (-0.9511, 0.309, 1.0), (0.7189, 0.2336, 0.9537), (0.0, 0.7559, 0.9537), (0.4443, -0.6116, 0.9537), (-0.4443, -0.6116, 0.9537), (-0.7189, 0.2336, 0.9537), (0.9511, 0.309, 1.0), (0.0, 1.0, 1.0), (0.0, 1.0, 0.4891), (0.5878, -0.809, 1.0), (-0.5878, -0.809, 1.0), (-0.9511, 0.309, 1.0), (0.9511, 0.309, 0.4891), (0.5878, -0.809, 0.4891), (-0.5878, -0.809, 0.4891), (-0.9511, 0.309, 0.4891), (0.387, 1.533, 0.4891), (0.387, 1.533, 1.0), (1.338, 0.8417, 1.0), (1.338, 0.8417, 0.4891), (1.577, 0.1056, 0.4891), (1.577, 0.1056, 1.0), (1.214, -1.012, 1.0), (1.214, -1.012, 0.4891), (0.5878, -1.467, 0.4891), (0.5878, -1.467, 1.0), (-0.5878, -1.467, 1.0), (-0.5878, -1.467, 0.4891), (-1.214, -1.012, 0.4891), (-1.214, -1.012, 1.0), (-1.577, 0.1056, 1.0), (-1.577, 0.1056, 0.4891), (-1.338, 0.8417, 0.4891), (-1.338, 0.8417, 1.0), (-0.387, 1.533, 1.0), (-0.387, 1.533, 0.4891), (0.5557, 1.765, 1.0), (0.5557, 1.765, 0.4891), (1.507, 1.074, 1.0), (1.507, 1.074, 0.4891), (1.85, 0.01686, 1.0), (1.85, 0.01686, 0.4891), (1.487, -1.101, 1.0), (1.487, -1.101, 0.4891), (0.5878, -1.754, 1.0), (0.5878, -1.754, 0.4891), (-0.5878, -1.754, 1.0), (-0.5878, -1.754, 0.4891), (-1.487, -1.101, 1.0), (-1.487, -1.101, 0.4891), (-1.85, 0.01686, 1.0), (-1.85, 0.01686, 0.4891), (-1.507, 1.074, 1.0), (-1.507, 1.074, 0.4891), (-0.5557, 1.765, 1.0), (-0.5557, 1.765, 0.4891), (0.4535, 0.1474, 1.47), (-3.39e-08, 0.4768, 1.47), (0.2803, -0.3858, 1.47), (-0.2803, -0.3858, 1.47), (-0.4535, 0.1474, 1.47), (0.4535, -0.7796, 2.034), (-3.39e-08, -0.4501, 2.034), (0.2803, -1.313, 2.034), (-0.2803, -1.313, 2.034), (-0.4535, -0.7796, 2.034), (0.4535, -0.7796, 4.613), (5.323e-07, -0.4501, 4.613), (0.2803, -1.313, 4.613), (-0.2803, -1.313, 4.613), (-0.4535, -0.7796, 4.613), (-0.2772, -2.056, 5.159), (-0.7307, -1.727, 5.159), (-0.4504, -2.59, 5.159), (-1.011, -2.59, 5.159), (-1.184, -2.056, 5.159)], [], [(14, 13, 33, 34), (19, 16, 26, 30), (11, 10, 27, 31), (1, 9, 79, 76), (10, 14, 34, 27), (12, 11, 31, 32), (0, 2, 4, 6, 8), (8, 14, 10, 0), (6, 13, 14, 8), (4, 12, 13, 6), (2, 11, 12, 4), (0, 10, 11, 2), (21, 20, 15, 16), (20, 22, 17, 15), (22, 23, 18, 17), (23, 24, 19, 18), (24, 21, 16, 19), (1, 3, 20, 21), (3, 5, 22, 20), (5, 7, 23, 22), (7, 9, 24, 23), (9, 1, 21, 24), (18, 19, 30, 29), (16, 15, 25, 26), (17, 18, 29, 28), (13, 12, 32, 33), (15, 17, 28, 25), (43, 44, 63, 64), (26, 36, 35, 27), (25, 37, 36, 26), (31, 38, 37, 25), (27, 35, 38, 31), (36, 37, 57, 55), (25, 40, 39, 31), (28, 41, 40, 25), (32, 42, 41, 28), (31, 39, 42, 32), (39, 40, 59, 60), (28, 44, 43, 32), (29, 45, 44, 28), (33, 46, 45, 29), (32, 43, 46, 33), (35, 36, 55, 56), (29, 48, 47, 33), (30, 49, 48, 29), (34, 50, 49, 30), (33, 47, 50, 34), (54, 51, 72, 74), (30, 52, 51, 34), (26, 53, 52, 30), (27, 54, 53, 26), (34, 51, 54, 27), (56, 55, 57, 58), (60, 59, 61, 62), (64, 63, 65, 66), (68, 67, 69, 70), (72, 71, 73, 74), (40, 41, 61, 59), (47, 48, 67, 68), (37, 38, 58, 57), (44, 45, 65, 63), (51, 52, 71, 72), (41, 42, 62, 61), (48, 49, 69, 67), (38, 35, 56, 58), (45, 46, 66, 65), (52, 53, 73, 71), (42, 39, 60, 62), (49, 50, 70, 69), (46, 43, 64, 66), (53, 54, 74, 73), (50, 47, 68, 70), (76, 79, 84, 81), (7, 5, 77, 78), (3, 1, 76, 75), (9, 7, 78, 79), (5, 3, 75, 77), (81, 84, 89, 86), (78, 77, 82, 83), (75, 76, 81, 80), (79, 78, 83, 84), (77, 75, 80, 82), (86, 89, 94, 91), (83, 82, 87, 88), (80, 81, 86, 85), (84, 83, 88, 89), (82, 80, 85, 87), (90, 91, 94, 93, 92), (88, 87, 92, 93), (85, 86, 91, 90), (89, 88, 93, 94), (87, 85, 90, 92)])
_uv = me_cylinder_004.uv_layers.new(name='UVMap')
_uv.uv.foreach_set('vector', [0.2, 0.8723, 0.4, 0.8723, 0.4, 0.8723, 0.2, 0.8723, 0.02175, 0.3242, 0.25, 0.49, 0.25, 0.49, 0.02175, 0.3242, 0.8, 0.8723, 1.0, 0.8723, 1.0, 0.8723, 0.8, 0.8723, 0.25, 0.3644, 0.1412, 0.2854, 0.1412, 0.2854, 0.25, 0.3644, 2.98e-08, 0.8723, 0.2, 0.8723, 0.2, 0.8723, 2.98e-08, 0.8723, 0.6, 0.8723, 0.8, 0.8723, 0.8, 0.8723, 0.6, 0.8723, 0.75, 0.49, 0.9783, 0.3242, 0.8911, 0.05584, 0.6089, 0.05584, 0.5217, 0.3242, 0.2, 0.5, 0.2, 0.8723, 2.98e-08, 0.8723, 2.98e-08, 0.5, 0.4, 0.5, 0.4, 0.8723, 0.2, 0.8723, 0.2, 0.5, 0.6, 0.5, 0.6, 0.8723, 0.4, 0.8723, 0.4, 0.5, 0.8, 0.5, 0.8, 0.8723, 0.6, 0.8723, 0.6, 0.5, 1.0, 0.5, 1.0, 0.8723, 0.8, 0.8723, 0.8, 0.5, 0.25, 0.4314, 0.4225, 0.3061, 0.4783, 0.3242, 0.25, 0.49, 0.4225, 0.3061, 0.3566, 0.1032, 0.3911, 0.05584, 0.4783, 0.3242, 0.3566, 0.1032, 0.1434, 0.1032, 0.1089, 0.05584, 0.3911, 0.05584, 0.1434, 0.1032, 0.07745, 0.3061, 0.02175, 0.3242, 0.1089, 0.05584, 0.07745, 0.3061, 0.25, 0.4314, 0.25, 0.49, 0.02175, 0.3242, 0.25, 0.3644, 0.3588, 0.2854, 0.4225, 0.3061, 0.25, 0.4314, 0.3588, 0.2854, 0.3173, 0.1574, 0.3566, 0.1032, 0.4225, 0.3061, 0.3173, 0.1574, 0.1827, 0.1574, 0.1434, 0.1032, 0.3566, 0.1032, 0.1827, 0.1574, 0.1412, 0.2854, 0.07745, 0.3061, 0.1434, 0.1032, 0.1412, 0.2854, 0.25, 0.3644, 0.25, 0.4314, 0.07745, 0.3061, 0.1089, 0.05584, 0.02175, 0.3242, 0.02175, 0.3242, 0.1089, 0.05584, 0.25, 0.49, 0.4783, 0.3242, 0.4783, 0.3242, 0.25, 0.49, 0.3911, 0.05584, 0.1089, 0.05584, 0.1089, 0.05584, 0.3911, 0.05584, 0.4, 0.8723, 0.6, 0.8723, 0.6, 0.8723, 0.4, 0.8723, 0.4783, 0.3242, 0.3911, 0.05584, 0.3911, 0.05584, 0.4783, 0.3242, 0.6, 0.8723, 0.6, 1.0, 0.6, 1.0, 0.6, 0.8723, 1.0, 1.0, 1.0, 1.0, 1.0, 0.8723, 1.0, 0.8723, 0.8, 1.0, 0.8, 1.0, 1.0, 1.0, 1.0, 1.0, 0.8, 0.8723, 0.8, 0.8723, 0.8, 1.0, 0.8, 1.0, 1.0, 0.8723, 1.0, 0.8723, 0.8, 0.8723, 0.8, 0.8723, 1.0, 1.0, 0.8, 1.0, 0.8, 1.0, 1.0, 1.0, 0.8, 1.0, 0.8, 1.0, 0.8, 0.8723, 0.8, 0.8723, 0.6, 1.0, 0.6, 1.0, 0.8, 1.0, 0.8, 1.0, 0.6, 0.8723, 0.6, 0.8723, 0.6, 1.0, 0.6, 1.0, 0.8, 0.8723, 0.8, 0.8723, 0.6, 0.8723, 0.6, 0.8723, 0.8, 0.8723, 0.8, 1.0, 0.8, 1.0, 0.8, 0.8723, 0.6, 1.0, 0.6, 1.0, 0.6, 0.8723, 0.6, 0.8723, 0.4, 1.0, 0.4, 1.0, 0.6, 1.0, 0.6, 1.0, 0.4, 0.8723, 0.4, 0.8723, 0.4, 1.0, 0.4, 1.0, 0.6, 0.8723, 0.6, 0.8723, 0.4, 0.8723, 0.4, 0.8723, 1.0, 0.8723, 1.0, 1.0, 1.0, 1.0, 1.0, 0.8723, 0.4, 1.0, 0.4, 1.0, 0.4, 0.8723, 0.4, 0.8723, 0.2, 1.0, 0.2, 1.0, 0.4, 1.0, 0.4, 1.0, 0.2, 0.8723, 0.2, 0.8723, 0.2, 1.0, 0.2, 1.0, 0.4, 0.8723, 0.4, 0.8723, 0.2, 0.8723, 0.2, 0.8723, 2.98e-08, 0.8723, 0.2, 0.8723, 0.2, 0.8723, 2.98e-08, 0.8723, 0.2, 1.0, 0.2, 1.0, 0.2, 0.8723, 0.2, 0.8723, 2.98e-08, 1.0, 2.98e-08, 1.0, 0.2, 1.0, 0.2, 1.0, 2.98e-08, 0.8723, 2.98e-08, 0.8723, 2.98e-08, 1.0, 2.98e-08, 1.0, 0.2, 0.8723, 0.2, 0.8723, 2.98e-08, 0.8723, 2.98e-08, 0.8723, 1.0, 0.8723, 1.0, 1.0, 0.8, 1.0, 0.8, 0.8723, 0.8, 0.8723, 0.8, 1.0, 0.6, 1.0, 0.6, 0.8723, 0.6, 0.8723, 0.6, 1.0, 0.4, 1.0, 0.4, 0.8723, 0.4, 0.8723, 0.4, 1.0, 0.2, 1.0, 0.2, 0.8723, 0.2, 0.8723, 0.2, 1.0, 2.98e-08, 1.0, 2.98e-08, 0.8723, 0.8, 1.0, 0.6, 1.0, 0.6, 1.0, 0.8, 1.0, 0.4, 0.8723, 0.4, 1.0, 0.4, 1.0, 0.4, 0.8723, 0.8, 1.0, 0.8, 0.8723, 0.8, 0.8723, 0.8, 1.0, 0.6, 1.0, 0.4, 1.0, 0.4, 1.0, 0.6, 1.0, 0.2, 0.8723, 0.2, 1.0, 0.2, 1.0, 0.2, 0.8723, 0.6, 1.0, 0.6, 0.8723, 0.6, 0.8723, 0.6, 1.0, 0.4, 1.0, 0.2, 1.0, 0.2, 1.0, 0.4, 1.0, 0.8, 0.8723, 1.0, 0.8723, 1.0, 0.8723, 0.8, 0.8723, 0.4, 1.0, 0.4, 0.8723, 0.4, 0.8723, 0.4, 1.0, 0.2, 1.0, 2.98e-08, 1.0, 2.98e-08, 1.0, 0.2, 1.0, 0.6, 0.8723, 0.8, 0.8723, 0.8, 0.8723, 0.6, 0.8723, 0.2, 1.0, 0.2, 0.8723, 0.2, 0.8723, 0.2, 1.0, 0.4, 0.8723, 0.6, 0.8723, 0.6, 0.8723, 0.4, 0.8723, 2.98e-08, 1.0, 2.98e-08, 0.8723, 2.98e-08, 0.8723, 2.98e-08, 1.0, 0.2, 0.8723, 0.4, 0.8723, 0.4, 0.8723, 0.2, 0.8723, 0.25, 0.3644, 0.1412, 0.2854, 0.1412, 0.2854, 0.25, 0.3644, 0.1827, 0.1574, 0.3173, 0.1574, 0.3173, 0.1574, 0.1827, 0.1574, 0.3588, 0.2854, 0.25, 0.3644, 0.25, 0.3644, 0.3588, 0.2854, 0.1412, 0.2854, 0.1827, 0.1574, 0.1827, 0.1574, 0.1412, 0.2854, 0.3173, 0.1574, 0.3588, 0.2854, 0.3588, 0.2854, 0.3173, 0.1574, 0.25, 0.3644, 0.1412, 0.2854, 0.1412, 0.2854, 0.25, 0.3644, 0.1827, 0.1574, 0.3173, 0.1574, 0.3173, 0.1574, 0.1827, 0.1574, 0.3588, 0.2854, 0.25, 0.3644, 0.25, 0.3644, 0.3588, 0.2854, 0.1412, 0.2854, 0.1827, 0.1574, 0.1827, 0.1574, 0.1412, 0.2854, 0.3173, 0.1574, 0.3588, 0.2854, 0.3588, 0.2854, 0.3173, 0.1574, 0.25, 0.3644, 0.1412, 0.2854, 0.1412, 0.2854, 0.25, 0.3644, 0.1827, 0.1574, 0.3173, 0.1574, 0.3173, 0.1574, 0.1827, 0.1574, 0.3588, 0.2854, 0.25, 0.3644, 0.25, 0.3644, 0.3588, 0.2854, 0.1412, 0.2854, 0.1827, 0.1574, 0.1827, 0.1574, 0.1412, 0.2854, 0.3173, 0.1574, 0.3588, 0.2854, 0.3588, 0.2854, 0.3173, 0.1574, 0.3588, 0.2854, 0.25, 0.3644, 0.1412, 0.2854, 0.1827, 0.1574, 0.3173, 0.1574, 0.1827, 0.1574, 0.3173, 0.1574, 0.3173, 0.1574, 0.1827, 0.1574, 0.3588, 0.2854, 0.25, 0.3644, 0.25, 0.3644, 0.3588, 0.2854, 0.1412, 0.2854, 0.1827, 0.1574, 0.1827, 0.1574, 0.1412, 0.2854, 0.3173, 0.1574, 0.3588, 0.2854, 0.3588, 0.2854, 0.3173, 0.1574])
me_cylinder_004.update()

# ---- objects
ob_light = bpy.data.objects.new('Light', light_light)
ob_camera = bpy.data.objects.new('Camera', cam_camera)
ob_cylinder = bpy.data.objects.new('Cylinder', me_cylinder)
ob_cylinder_001 = bpy.data.objects.new('Cylinder.001', me_cylinder_001)
ob_cylinder_002 = bpy.data.objects.new('Cylinder.002', me_cylinder_002)
ob_icosphere = bpy.data.objects.new('Icosphere', me_icosphere_001)
ob_cylinder_003 = bpy.data.objects.new('Cylinder.003', me_cylinder_003)
ob_icosphere_001 = bpy.data.objects.new('Icosphere.001', me_icosphere_002)
ob_cylinder_004 = bpy.data.objects.new('Cylinder.004', me_cylinder_004)

# ---- transforms, parenting, visibility, modifiers, constraints
ob_light.location = (4.103, 1.005, 4.672)
ob_light.rotation_euler = (0.9816, -0.04688, 1.868)
ob_light.lock_rotations_4d = False
ob_light.empty_display_type = 'ARROWS'
ob_light.color = (0.0, 0.0, 0.0, 0.0)
ob_light.lineart.crease_threshold = 0.0
ob_camera.location = (6.87, -6.926, 3.332)
ob_camera.rotation_euler = (1.366, 0.2351, 0.8454)
ob_camera.lock_rotations_4d = False
ob_camera.empty_display_type = 'ARROWS'
ob_camera.color = (0.0, 0.0, 0.0, 0.0)
ob_camera.display_type = 'WIRE'
ob_camera.lineart.crease_threshold = 0.0
ob_cylinder.location = (0.1547, 0.0, 5.739)
ob_cylinder.rotation_euler = (0.0, 0.3465, 0.0)
ob_cylinder.scale = (0.4405, 0.4405, 0.4405)
_m = ob_cylinder.modifiers.new('SimpleDeform', 'SIMPLE_DEFORM')
_m.deform_method = 'TAPER'
ob_cylinder_001.location = (-0.338, 0.0, 0.9208)
ob_cylinder_001.rotation_euler = (-0.006184, -0.0525, -3.024)
ob_cylinder_001.scale = (0.4405, 0.4405, 0.4405)
_m = ob_cylinder_001.modifiers.new('SimpleDeform', 'SIMPLE_DEFORM')
_m.deform_method = 'TAPER'
ob_cylinder_002.location = (1.542, 0.0, 10.4)
ob_cylinder_002.rotation_euler = (-0.002948, 0.07743, -3.18)
ob_cylinder_002.scale = (0.4405, 0.4405, 0.4405)
_m = ob_cylinder_002.modifiers.new('SimpleDeform', 'SIMPLE_DEFORM')
_m.deform_method = 'TAPER'
ob_icosphere.location = (1.987, -0.9657, 11.29)
ob_icosphere.rotation_euler = (0.5932, 0.1159, -2.941)
ob_icosphere.scale = (0.6901, 0.6901, 0.6901)
ob_cylinder_003.location = (1.861, -0.6713, 11.7)
ob_cylinder_003.rotation_euler = (0.5932, 0.1159, -2.941)
ob_cylinder_003.scale = (0.09858, 0.09858, 0.09858)
ob_icosphere_001.location = (1.735, 1.056, 10.58)
ob_icosphere_001.rotation_euler = (0.556, 0.4013, -0.6249)
ob_icosphere_001.scale = (0.6901, 0.6901, 0.6901)
ob_cylinder_004.location = (1.71, 0.707, 10.97)
ob_cylinder_004.rotation_euler = (0.556, 0.4013, -0.6249)
ob_cylinder_004.scale = (0.09858, 0.09858, 0.09858)

# ---- collection membership
col_collection.objects.link(ob_light)
col_collection.objects.link(ob_camera)
col_collection.objects.link(ob_cylinder)
col_collection.objects.link(ob_cylinder_001)
col_collection.objects.link(ob_cylinder_002)
col_collection.objects.link(ob_icosphere)
col_collection.objects.link(ob_cylinder_003)
col_collection.objects.link(ob_icosphere_001)
col_collection.objects.link(ob_cylinder_004)

# ---- scene / render settings (as saved in the file)
scene.camera = ob_camera
scene.frame_start = 1; scene.frame_end = 250; scene.frame_set(1)
scene.render.engine = 'BLENDER_EEVEE_NEXT'
scene.cycles.sampling_pattern = 'TABULATED_SOBOL'
scene.eevee.ray_tracing_options.trace_max_roughness = 0.0
bpy.context.view_layer.update()
